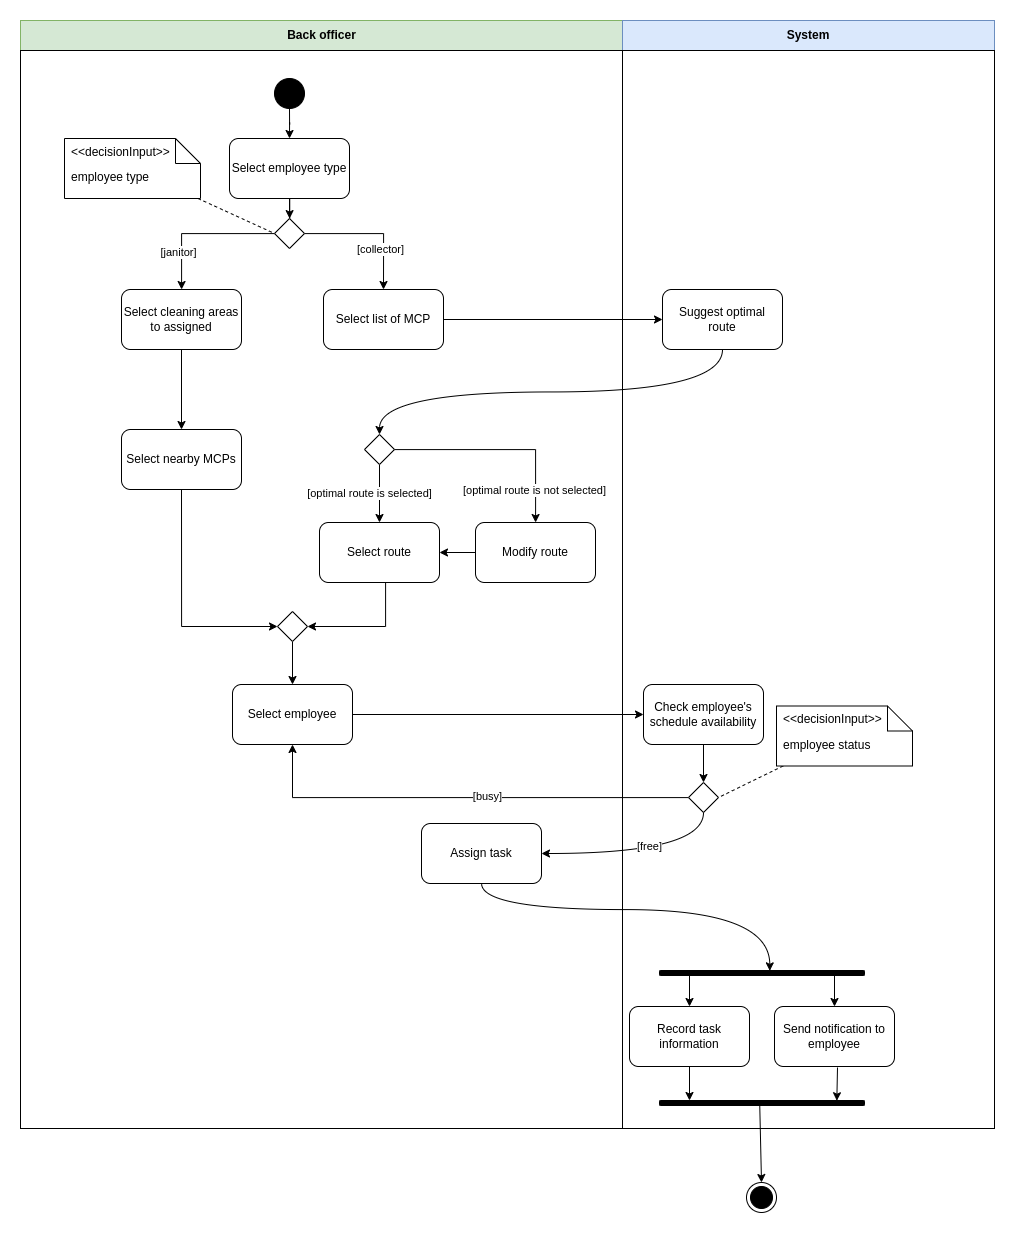

The diagram above was exported from draw.io. Its source (the exported page's mxGraphModel, read from the mxfile embedded in the PNG):
<mxGraphModel dx="2355" dy="1131" grid="0" gridSize="10" guides="1" tooltips="1" connect="1" arrows="1" fold="1" page="0" pageScale="1" pageWidth="850" pageHeight="1100" background="none" math="0" shadow="0">
  <root>
    <mxCell id="0" />
    <mxCell id="1" parent="0" />
    <mxCell id="mLG7wA8IcLQM7tvaslZ1-2" value="&lt;b&gt;Back officer&lt;/b&gt;" style="rounded=0;whiteSpace=wrap;html=1;fillColor=#d5e8d4;strokeColor=#82b366;" vertex="1" parent="1">
      <mxGeometry x="-81" y="63" width="603" height="30" as="geometry" />
    </mxCell>
    <mxCell id="A8-cA4smtr8lSueTidqR-1" value="" style="rounded=0;whiteSpace=wrap;html=1;" vertex="1" parent="1">
      <mxGeometry x="-81" y="93" width="603" height="1078" as="geometry" />
    </mxCell>
    <mxCell id="Ti-epDgHLxTU1yv-jXS8-8" style="edgeStyle=orthogonalEdgeStyle;curved=1;rounded=0;orthogonalLoop=1;jettySize=auto;html=1;entryX=0.5;entryY=0;entryDx=0;entryDy=0;endArrow=classic;endFill=1;" edge="1" parent="1" source="mLG7wA8IcLQM7tvaslZ1-1" target="z3taRBJuVxhB7fjCwu9n-1">
      <mxGeometry relative="1" as="geometry" />
    </mxCell>
    <mxCell id="mLG7wA8IcLQM7tvaslZ1-1" value="" style="ellipse;fillColor=strokeColor;" vertex="1" parent="1">
      <mxGeometry x="173" y="121" width="30" height="30" as="geometry" />
    </mxCell>
    <mxCell id="z3taRBJuVxhB7fjCwu9n-4" style="edgeStyle=orthogonalEdgeStyle;rounded=0;orthogonalLoop=1;jettySize=auto;html=1;endArrow=classic;endFill=1;" edge="1" parent="1" source="z3taRBJuVxhB7fjCwu9n-1" target="z3taRBJuVxhB7fjCwu9n-3">
      <mxGeometry relative="1" as="geometry" />
    </mxCell>
    <mxCell id="z3taRBJuVxhB7fjCwu9n-1" value="Select employee type" style="rounded=1;whiteSpace=wrap;html=1;" vertex="1" parent="1">
      <mxGeometry x="128" y="181" width="120" height="60" as="geometry" />
    </mxCell>
    <mxCell id="z3taRBJuVxhB7fjCwu9n-13" value="" style="edgeStyle=orthogonalEdgeStyle;rounded=0;orthogonalLoop=1;jettySize=auto;html=1;endArrow=classic;endFill=1;" edge="1" parent="1" source="z3taRBJuVxhB7fjCwu9n-3" target="z3taRBJuVxhB7fjCwu9n-12">
      <mxGeometry relative="1" as="geometry" />
    </mxCell>
    <mxCell id="z3taRBJuVxhB7fjCwu9n-14" value="[janitor]" style="edgeLabel;html=1;align=center;verticalAlign=middle;resizable=0;points=[];" vertex="1" connectable="0" parent="z3taRBJuVxhB7fjCwu9n-13">
      <mxGeometry x="-0.247" y="-14" relative="1" as="geometry">
        <mxPoint x="-41" y="32" as="offset" />
      </mxGeometry>
    </mxCell>
    <mxCell id="z3taRBJuVxhB7fjCwu9n-16" style="edgeStyle=orthogonalEdgeStyle;rounded=0;orthogonalLoop=1;jettySize=auto;html=1;entryX=0.5;entryY=0;entryDx=0;entryDy=0;endArrow=classic;endFill=1;" edge="1" parent="1" source="z3taRBJuVxhB7fjCwu9n-3" target="z3taRBJuVxhB7fjCwu9n-8">
      <mxGeometry relative="1" as="geometry" />
    </mxCell>
    <mxCell id="z3taRBJuVxhB7fjCwu9n-17" value="[collector]" style="edgeLabel;html=1;align=center;verticalAlign=middle;resizable=0;points=[];" vertex="1" connectable="0" parent="z3taRBJuVxhB7fjCwu9n-16">
      <mxGeometry x="-0.0327" y="18" relative="1" as="geometry">
        <mxPoint x="10" y="33" as="offset" />
      </mxGeometry>
    </mxCell>
    <mxCell id="z3taRBJuVxhB7fjCwu9n-3" value="" style="rhombus;" vertex="1" parent="1">
      <mxGeometry x="173" y="261" width="30" height="30" as="geometry" />
    </mxCell>
    <mxCell id="z3taRBJuVxhB7fjCwu9n-7" style="rounded=0;orthogonalLoop=1;jettySize=auto;html=1;entryX=0;entryY=0.5;entryDx=0;entryDy=0;endArrow=none;endFill=0;dashed=1;" edge="1" parent="1" source="z3taRBJuVxhB7fjCwu9n-5" target="z3taRBJuVxhB7fjCwu9n-3">
      <mxGeometry relative="1" as="geometry" />
    </mxCell>
    <mxCell id="z3taRBJuVxhB7fjCwu9n-5" value="employee type" style="shape=note2;boundedLbl=1;whiteSpace=wrap;html=1;size=25;verticalAlign=top;align=left;spacingLeft=5;" vertex="1" parent="1">
      <mxGeometry x="-37" y="181" width="136" height="60" as="geometry" />
    </mxCell>
    <mxCell id="z3taRBJuVxhB7fjCwu9n-6" value="&lt;&lt;decisionInput&gt;&gt;" style="resizeWidth=1;part=1;strokeColor=none;fillColor=none;align=left;spacingLeft=5;" vertex="1" parent="z3taRBJuVxhB7fjCwu9n-5">
      <mxGeometry width="136.00000000000003" height="25" relative="1" as="geometry" />
    </mxCell>
    <mxCell id="z3taRBJuVxhB7fjCwu9n-8" value="Select list of MCP" style="whiteSpace=wrap;html=1;rounded=1;" vertex="1" parent="1">
      <mxGeometry x="222" y="332" width="120" height="60" as="geometry" />
    </mxCell>
    <mxCell id="Ti-epDgHLxTU1yv-jXS8-46" value="" style="edgeStyle=none;rounded=0;orthogonalLoop=1;jettySize=auto;html=1;endArrow=classic;endFill=1;" edge="1" parent="1" source="z3taRBJuVxhB7fjCwu9n-12" target="Ti-epDgHLxTU1yv-jXS8-45">
      <mxGeometry relative="1" as="geometry" />
    </mxCell>
    <mxCell id="z3taRBJuVxhB7fjCwu9n-12" value="Select cleaning areas to assigned" style="whiteSpace=wrap;html=1;rounded=1;" vertex="1" parent="1">
      <mxGeometry x="20" y="332" width="120" height="60" as="geometry" />
    </mxCell>
    <mxCell id="mLG7wA8IcLQM7tvaslZ1-8" value="&lt;b&gt;System&lt;/b&gt;" style="rounded=0;whiteSpace=wrap;html=1;fillColor=#dae8fc;strokeColor=#6c8ebf;" vertex="1" parent="1">
      <mxGeometry x="521" y="63" width="372" height="30" as="geometry" />
    </mxCell>
    <mxCell id="mLG7wA8IcLQM7tvaslZ1-9" value="" style="rounded=0;whiteSpace=wrap;html=1;" vertex="1" parent="1">
      <mxGeometry x="521" y="93" width="372" height="1078" as="geometry" />
    </mxCell>
    <mxCell id="Ti-epDgHLxTU1yv-jXS8-15" style="edgeStyle=orthogonalEdgeStyle;curved=1;rounded=0;orthogonalLoop=1;jettySize=auto;html=1;endArrow=classic;endFill=1;" edge="1" parent="1" source="rq2lCkExQSNt4D55CEve-2" target="Ti-epDgHLxTU1yv-jXS8-14">
      <mxGeometry relative="1" as="geometry" />
    </mxCell>
    <mxCell id="rq2lCkExQSNt4D55CEve-2" value="" style="rhombus;rounded=0;" vertex="1" parent="1">
      <mxGeometry x="176" y="654" width="30" height="30" as="geometry" />
    </mxCell>
    <mxCell id="wBEDqoC0b1F3UX4phzio-4" style="rounded=0;orthogonalLoop=1;jettySize=auto;html=1;entryX=0.5;entryY=0;entryDx=0;entryDy=0;endArrow=classic;endFill=1;exitX=0.5;exitY=1;exitDx=0;exitDy=0;edgeStyle=orthogonalEdgeStyle;curved=1;" edge="1" parent="1" source="wBEDqoC0b1F3UX4phzio-1" target="wBEDqoC0b1F3UX4phzio-3">
      <mxGeometry relative="1" as="geometry" />
    </mxCell>
    <mxCell id="wBEDqoC0b1F3UX4phzio-1" value="Suggest optimal&lt;br&gt;route" style="whiteSpace=wrap;html=1;rounded=1;" vertex="1" parent="1">
      <mxGeometry x="561" y="332" width="120" height="60" as="geometry" />
    </mxCell>
    <mxCell id="wBEDqoC0b1F3UX4phzio-12" value="" style="edgeStyle=orthogonalEdgeStyle;rounded=0;orthogonalLoop=1;jettySize=auto;html=1;endArrow=classic;endFill=1;" edge="1" parent="1" source="wBEDqoC0b1F3UX4phzio-3" target="wBEDqoC0b1F3UX4phzio-11">
      <mxGeometry relative="1" as="geometry" />
    </mxCell>
    <mxCell id="wBEDqoC0b1F3UX4phzio-18" value="[optimal route is not selected]" style="edgeLabel;html=1;align=center;verticalAlign=middle;resizable=0;points=[];" vertex="1" connectable="0" parent="wBEDqoC0b1F3UX4phzio-12">
      <mxGeometry x="0.0332" y="-1" relative="1" as="geometry">
        <mxPoint x="28" y="39" as="offset" />
      </mxGeometry>
    </mxCell>
    <mxCell id="wBEDqoC0b1F3UX4phzio-17" style="edgeStyle=orthogonalEdgeStyle;rounded=0;orthogonalLoop=1;jettySize=auto;html=1;entryX=0.5;entryY=0;entryDx=0;entryDy=0;endArrow=classic;endFill=1;" edge="1" parent="1" source="wBEDqoC0b1F3UX4phzio-3" target="wBEDqoC0b1F3UX4phzio-8">
      <mxGeometry relative="1" as="geometry">
        <mxPoint x="335" y="628" as="targetPoint" />
      </mxGeometry>
    </mxCell>
    <mxCell id="wBEDqoC0b1F3UX4phzio-20" value="[optimal route is selected]" style="edgeLabel;html=1;align=center;verticalAlign=middle;resizable=0;points=[];" vertex="1" connectable="0" parent="wBEDqoC0b1F3UX4phzio-17">
      <mxGeometry x="0.259" y="1" relative="1" as="geometry">
        <mxPoint x="-12" y="-8" as="offset" />
      </mxGeometry>
    </mxCell>
    <mxCell id="wBEDqoC0b1F3UX4phzio-3" value="" style="rhombus;rounded=0;" vertex="1" parent="1">
      <mxGeometry x="263" y="477" width="30" height="30" as="geometry" />
    </mxCell>
    <mxCell id="Ti-epDgHLxTU1yv-jXS8-48" style="edgeStyle=orthogonalEdgeStyle;rounded=0;orthogonalLoop=1;jettySize=auto;html=1;entryX=1;entryY=0.5;entryDx=0;entryDy=0;endArrow=classic;endFill=1;" edge="1" parent="1" source="wBEDqoC0b1F3UX4phzio-8" target="rq2lCkExQSNt4D55CEve-2">
      <mxGeometry relative="1" as="geometry">
        <Array as="points">
          <mxPoint x="284" y="669" />
        </Array>
      </mxGeometry>
    </mxCell>
    <mxCell id="wBEDqoC0b1F3UX4phzio-8" value="Select route" style="whiteSpace=wrap;html=1;rounded=1;" vertex="1" parent="1">
      <mxGeometry x="218" y="565" width="120" height="60" as="geometry" />
    </mxCell>
    <mxCell id="Ti-epDgHLxTU1yv-jXS8-44" style="rounded=0;orthogonalLoop=1;jettySize=auto;html=1;entryX=1;entryY=0.5;entryDx=0;entryDy=0;endArrow=classic;endFill=1;" edge="1" parent="1" source="wBEDqoC0b1F3UX4phzio-11" target="wBEDqoC0b1F3UX4phzio-8">
      <mxGeometry relative="1" as="geometry" />
    </mxCell>
    <mxCell id="wBEDqoC0b1F3UX4phzio-11" value="Modify route" style="whiteSpace=wrap;html=1;rounded=1;" vertex="1" parent="1">
      <mxGeometry x="374" y="565" width="120" height="60" as="geometry" />
    </mxCell>
    <mxCell id="wBEDqoC0b1F3UX4phzio-21" style="edgeStyle=orthogonalEdgeStyle;rounded=0;orthogonalLoop=1;jettySize=auto;html=1;entryX=0;entryY=0.5;entryDx=0;entryDy=0;endArrow=classic;endFill=1;" edge="1" parent="1" source="z3taRBJuVxhB7fjCwu9n-8" target="wBEDqoC0b1F3UX4phzio-1">
      <mxGeometry relative="1" as="geometry" />
    </mxCell>
    <mxCell id="Ti-epDgHLxTU1yv-jXS8-95" style="edgeStyle=none;rounded=0;orthogonalLoop=1;jettySize=auto;html=1;endArrow=classic;endFill=1;" edge="1" parent="1" source="Ti-epDgHLxTU1yv-jXS8-5" target="Ti-epDgHLxTU1yv-jXS8-91">
      <mxGeometry relative="1" as="geometry" />
    </mxCell>
    <mxCell id="Ti-epDgHLxTU1yv-jXS8-5" value="Record task information" style="whiteSpace=wrap;html=1;rounded=1;" vertex="1" parent="1">
      <mxGeometry x="528" y="1049" width="120" height="60" as="geometry" />
    </mxCell>
    <mxCell id="Ti-epDgHLxTU1yv-jXS8-7" style="edgeStyle=orthogonalEdgeStyle;curved=1;rounded=0;orthogonalLoop=1;jettySize=auto;html=1;exitX=1;exitY=0.5;exitDx=0;exitDy=0;entryX=1;entryY=1;entryDx=0;entryDy=0;endArrow=classic;endFill=1;" edge="1" parent="1" source="mLG7wA8IcLQM7tvaslZ1-1" target="mLG7wA8IcLQM7tvaslZ1-1">
      <mxGeometry relative="1" as="geometry" />
    </mxCell>
    <mxCell id="Ti-epDgHLxTU1yv-jXS8-32" style="edgeStyle=orthogonalEdgeStyle;curved=1;rounded=0;orthogonalLoop=1;jettySize=auto;html=1;entryX=0;entryY=0.5;entryDx=0;entryDy=0;endArrow=classic;endFill=1;" edge="1" parent="1" source="Ti-epDgHLxTU1yv-jXS8-14" target="Ti-epDgHLxTU1yv-jXS8-31">
      <mxGeometry relative="1" as="geometry" />
    </mxCell>
    <mxCell id="Ti-epDgHLxTU1yv-jXS8-14" value="Select employee" style="whiteSpace=wrap;html=1;rounded=1;" vertex="1" parent="1">
      <mxGeometry x="131" y="727" width="120" height="60" as="geometry" />
    </mxCell>
    <mxCell id="Ti-epDgHLxTU1yv-jXS8-67" style="edgeStyle=orthogonalEdgeStyle;rounded=0;orthogonalLoop=1;jettySize=auto;html=1;entryX=1;entryY=0.5;entryDx=0;entryDy=0;endArrow=classic;endFill=1;exitX=0.5;exitY=1;exitDx=0;exitDy=0;curved=1;" edge="1" parent="1" source="Ti-epDgHLxTU1yv-jXS8-18" target="Ti-epDgHLxTU1yv-jXS8-37">
      <mxGeometry relative="1" as="geometry" />
    </mxCell>
    <mxCell id="Ti-epDgHLxTU1yv-jXS8-99" value="[free]" style="edgeLabel;html=1;align=center;verticalAlign=middle;resizable=0;points=[];" vertex="1" connectable="0" parent="Ti-epDgHLxTU1yv-jXS8-67">
      <mxGeometry x="-0.0486" y="-8" relative="1" as="geometry">
        <mxPoint as="offset" />
      </mxGeometry>
    </mxCell>
    <mxCell id="Ti-epDgHLxTU1yv-jXS8-69" style="edgeStyle=orthogonalEdgeStyle;rounded=0;orthogonalLoop=1;jettySize=auto;html=1;entryX=0.5;entryY=1;entryDx=0;entryDy=0;endArrow=classic;endFill=1;" edge="1" parent="1" source="Ti-epDgHLxTU1yv-jXS8-18" target="Ti-epDgHLxTU1yv-jXS8-14">
      <mxGeometry relative="1" as="geometry" />
    </mxCell>
    <mxCell id="Ti-epDgHLxTU1yv-jXS8-70" value="[busy]" style="edgeLabel;html=1;align=center;verticalAlign=middle;resizable=0;points=[];" vertex="1" connectable="0" parent="Ti-epDgHLxTU1yv-jXS8-69">
      <mxGeometry x="0.2005" relative="1" as="geometry">
        <mxPoint x="67" y="-2" as="offset" />
      </mxGeometry>
    </mxCell>
    <mxCell id="Ti-epDgHLxTU1yv-jXS8-18" value="" style="rhombus;rounded=0;" vertex="1" parent="1">
      <mxGeometry x="587" y="825" width="30" height="30" as="geometry" />
    </mxCell>
    <mxCell id="Ti-epDgHLxTU1yv-jXS8-25" value="" style="ellipse;html=1;shape=endState;fillColor=strokeColor;rounded=0;" vertex="1" parent="1">
      <mxGeometry x="645" y="1225" width="30" height="30" as="geometry" />
    </mxCell>
    <mxCell id="Ti-epDgHLxTU1yv-jXS8-33" style="rounded=0;orthogonalLoop=1;jettySize=auto;html=1;entryX=0.5;entryY=0;entryDx=0;entryDy=0;endArrow=classic;endFill=1;" edge="1" parent="1" source="Ti-epDgHLxTU1yv-jXS8-31" target="Ti-epDgHLxTU1yv-jXS8-18">
      <mxGeometry relative="1" as="geometry" />
    </mxCell>
    <mxCell id="Ti-epDgHLxTU1yv-jXS8-31" value="Check employee's schedule availability" style="rounded=1;whiteSpace=wrap;html=1;" vertex="1" parent="1">
      <mxGeometry x="542" y="727" width="120" height="60" as="geometry" />
    </mxCell>
    <mxCell id="Ti-epDgHLxTU1yv-jXS8-100" style="edgeStyle=orthogonalEdgeStyle;curved=1;rounded=0;orthogonalLoop=1;jettySize=auto;html=1;entryX=0.071;entryY=0.462;entryDx=0;entryDy=0;entryPerimeter=0;endArrow=classic;endFill=1;" edge="1" parent="1" source="Ti-epDgHLxTU1yv-jXS8-37" target="Ti-epDgHLxTU1yv-jXS8-72">
      <mxGeometry relative="1" as="geometry">
        <Array as="points">
          <mxPoint x="380" y="952" />
          <mxPoint x="668" y="952" />
        </Array>
      </mxGeometry>
    </mxCell>
    <mxCell id="Ti-epDgHLxTU1yv-jXS8-37" value="Assign task" style="whiteSpace=wrap;html=1;rounded=1;" vertex="1" parent="1">
      <mxGeometry x="320" y="866" width="120" height="60" as="geometry" />
    </mxCell>
    <mxCell id="Ti-epDgHLxTU1yv-jXS8-42" style="rounded=0;orthogonalLoop=1;jettySize=auto;html=1;entryX=1;entryY=0.5;entryDx=0;entryDy=0;endArrow=none;endFill=0;dashed=1;" edge="1" parent="1" source="Ti-epDgHLxTU1yv-jXS8-39" target="Ti-epDgHLxTU1yv-jXS8-18">
      <mxGeometry relative="1" as="geometry" />
    </mxCell>
    <mxCell id="Ti-epDgHLxTU1yv-jXS8-39" value="employee status" style="shape=note2;boundedLbl=1;whiteSpace=wrap;html=1;size=25;verticalAlign=top;align=left;spacingLeft=5;" vertex="1" parent="1">
      <mxGeometry x="675" y="748.5" width="136" height="60" as="geometry" />
    </mxCell>
    <mxCell id="Ti-epDgHLxTU1yv-jXS8-40" value="&lt;&lt;decisionInput&gt;&gt;" style="resizeWidth=1;part=1;strokeColor=none;fillColor=none;align=left;spacingLeft=5;" vertex="1" parent="Ti-epDgHLxTU1yv-jXS8-39">
      <mxGeometry width="136.00000000000003" height="25" relative="1" as="geometry" />
    </mxCell>
    <mxCell id="Ti-epDgHLxTU1yv-jXS8-47" style="edgeStyle=orthogonalEdgeStyle;rounded=0;orthogonalLoop=1;jettySize=auto;html=1;entryX=0;entryY=0.5;entryDx=0;entryDy=0;endArrow=classic;endFill=1;exitX=0.5;exitY=1;exitDx=0;exitDy=0;" edge="1" parent="1" source="Ti-epDgHLxTU1yv-jXS8-45" target="rq2lCkExQSNt4D55CEve-2">
      <mxGeometry relative="1" as="geometry">
        <Array as="points">
          <mxPoint x="80" y="669" />
        </Array>
      </mxGeometry>
    </mxCell>
    <mxCell id="Ti-epDgHLxTU1yv-jXS8-45" value="Select nearby MCPs" style="whiteSpace=wrap;html=1;rounded=1;" vertex="1" parent="1">
      <mxGeometry x="20" y="472" width="120" height="60" as="geometry" />
    </mxCell>
    <mxCell id="Ti-epDgHLxTU1yv-jXS8-93" style="edgeStyle=none;rounded=0;orthogonalLoop=1;jettySize=auto;html=1;endArrow=classic;endFill=1;entryX=0.046;entryY=0.135;entryDx=0;entryDy=0;entryPerimeter=0;" edge="1" parent="1" target="Ti-epDgHLxTU1yv-jXS8-91">
      <mxGeometry relative="1" as="geometry">
        <mxPoint x="736" y="1110" as="sourcePoint" />
        <mxPoint x="733" y="1202" as="targetPoint" />
      </mxGeometry>
    </mxCell>
    <mxCell id="Ti-epDgHLxTU1yv-jXS8-71" value="Send notification to employee" style="whiteSpace=wrap;html=1;rounded=1;" vertex="1" parent="1">
      <mxGeometry x="673" y="1049" width="120" height="60" as="geometry" />
    </mxCell>
    <mxCell id="Ti-epDgHLxTU1yv-jXS8-89" style="edgeStyle=none;rounded=0;orthogonalLoop=1;jettySize=auto;html=1;entryX=0.5;entryY=0;entryDx=0;entryDy=0;endArrow=classic;endFill=1;" edge="1" parent="1" source="Ti-epDgHLxTU1yv-jXS8-72" target="Ti-epDgHLxTU1yv-jXS8-5">
      <mxGeometry relative="1" as="geometry" />
    </mxCell>
    <mxCell id="Ti-epDgHLxTU1yv-jXS8-90" style="edgeStyle=none;rounded=0;orthogonalLoop=1;jettySize=auto;html=1;entryX=0.5;entryY=0;entryDx=0;entryDy=0;endArrow=classic;endFill=1;" edge="1" parent="1" source="Ti-epDgHLxTU1yv-jXS8-72" target="Ti-epDgHLxTU1yv-jXS8-71">
      <mxGeometry relative="1" as="geometry" />
    </mxCell>
    <mxCell id="Ti-epDgHLxTU1yv-jXS8-72" value="" style="html=1;points=[];perimeter=orthogonalPerimeter;fillColor=strokeColor;rounded=1;direction=south;" vertex="1" parent="1">
      <mxGeometry x="558" y="1013" width="205" height="5" as="geometry" />
    </mxCell>
    <mxCell id="Ti-epDgHLxTU1yv-jXS8-96" style="edgeStyle=none;rounded=0;orthogonalLoop=1;jettySize=auto;html=1;endArrow=classic;endFill=1;exitX=0.88;exitY=0.511;exitDx=0;exitDy=0;exitPerimeter=0;" edge="1" parent="1" source="Ti-epDgHLxTU1yv-jXS8-91" target="Ti-epDgHLxTU1yv-jXS8-25">
      <mxGeometry relative="1" as="geometry" />
    </mxCell>
    <mxCell id="Ti-epDgHLxTU1yv-jXS8-91" value="" style="html=1;points=[];perimeter=orthogonalPerimeter;fillColor=strokeColor;rounded=1;direction=south;" vertex="1" parent="1">
      <mxGeometry x="558" y="1143" width="205" height="5" as="geometry" />
    </mxCell>
  </root>
</mxGraphModel>